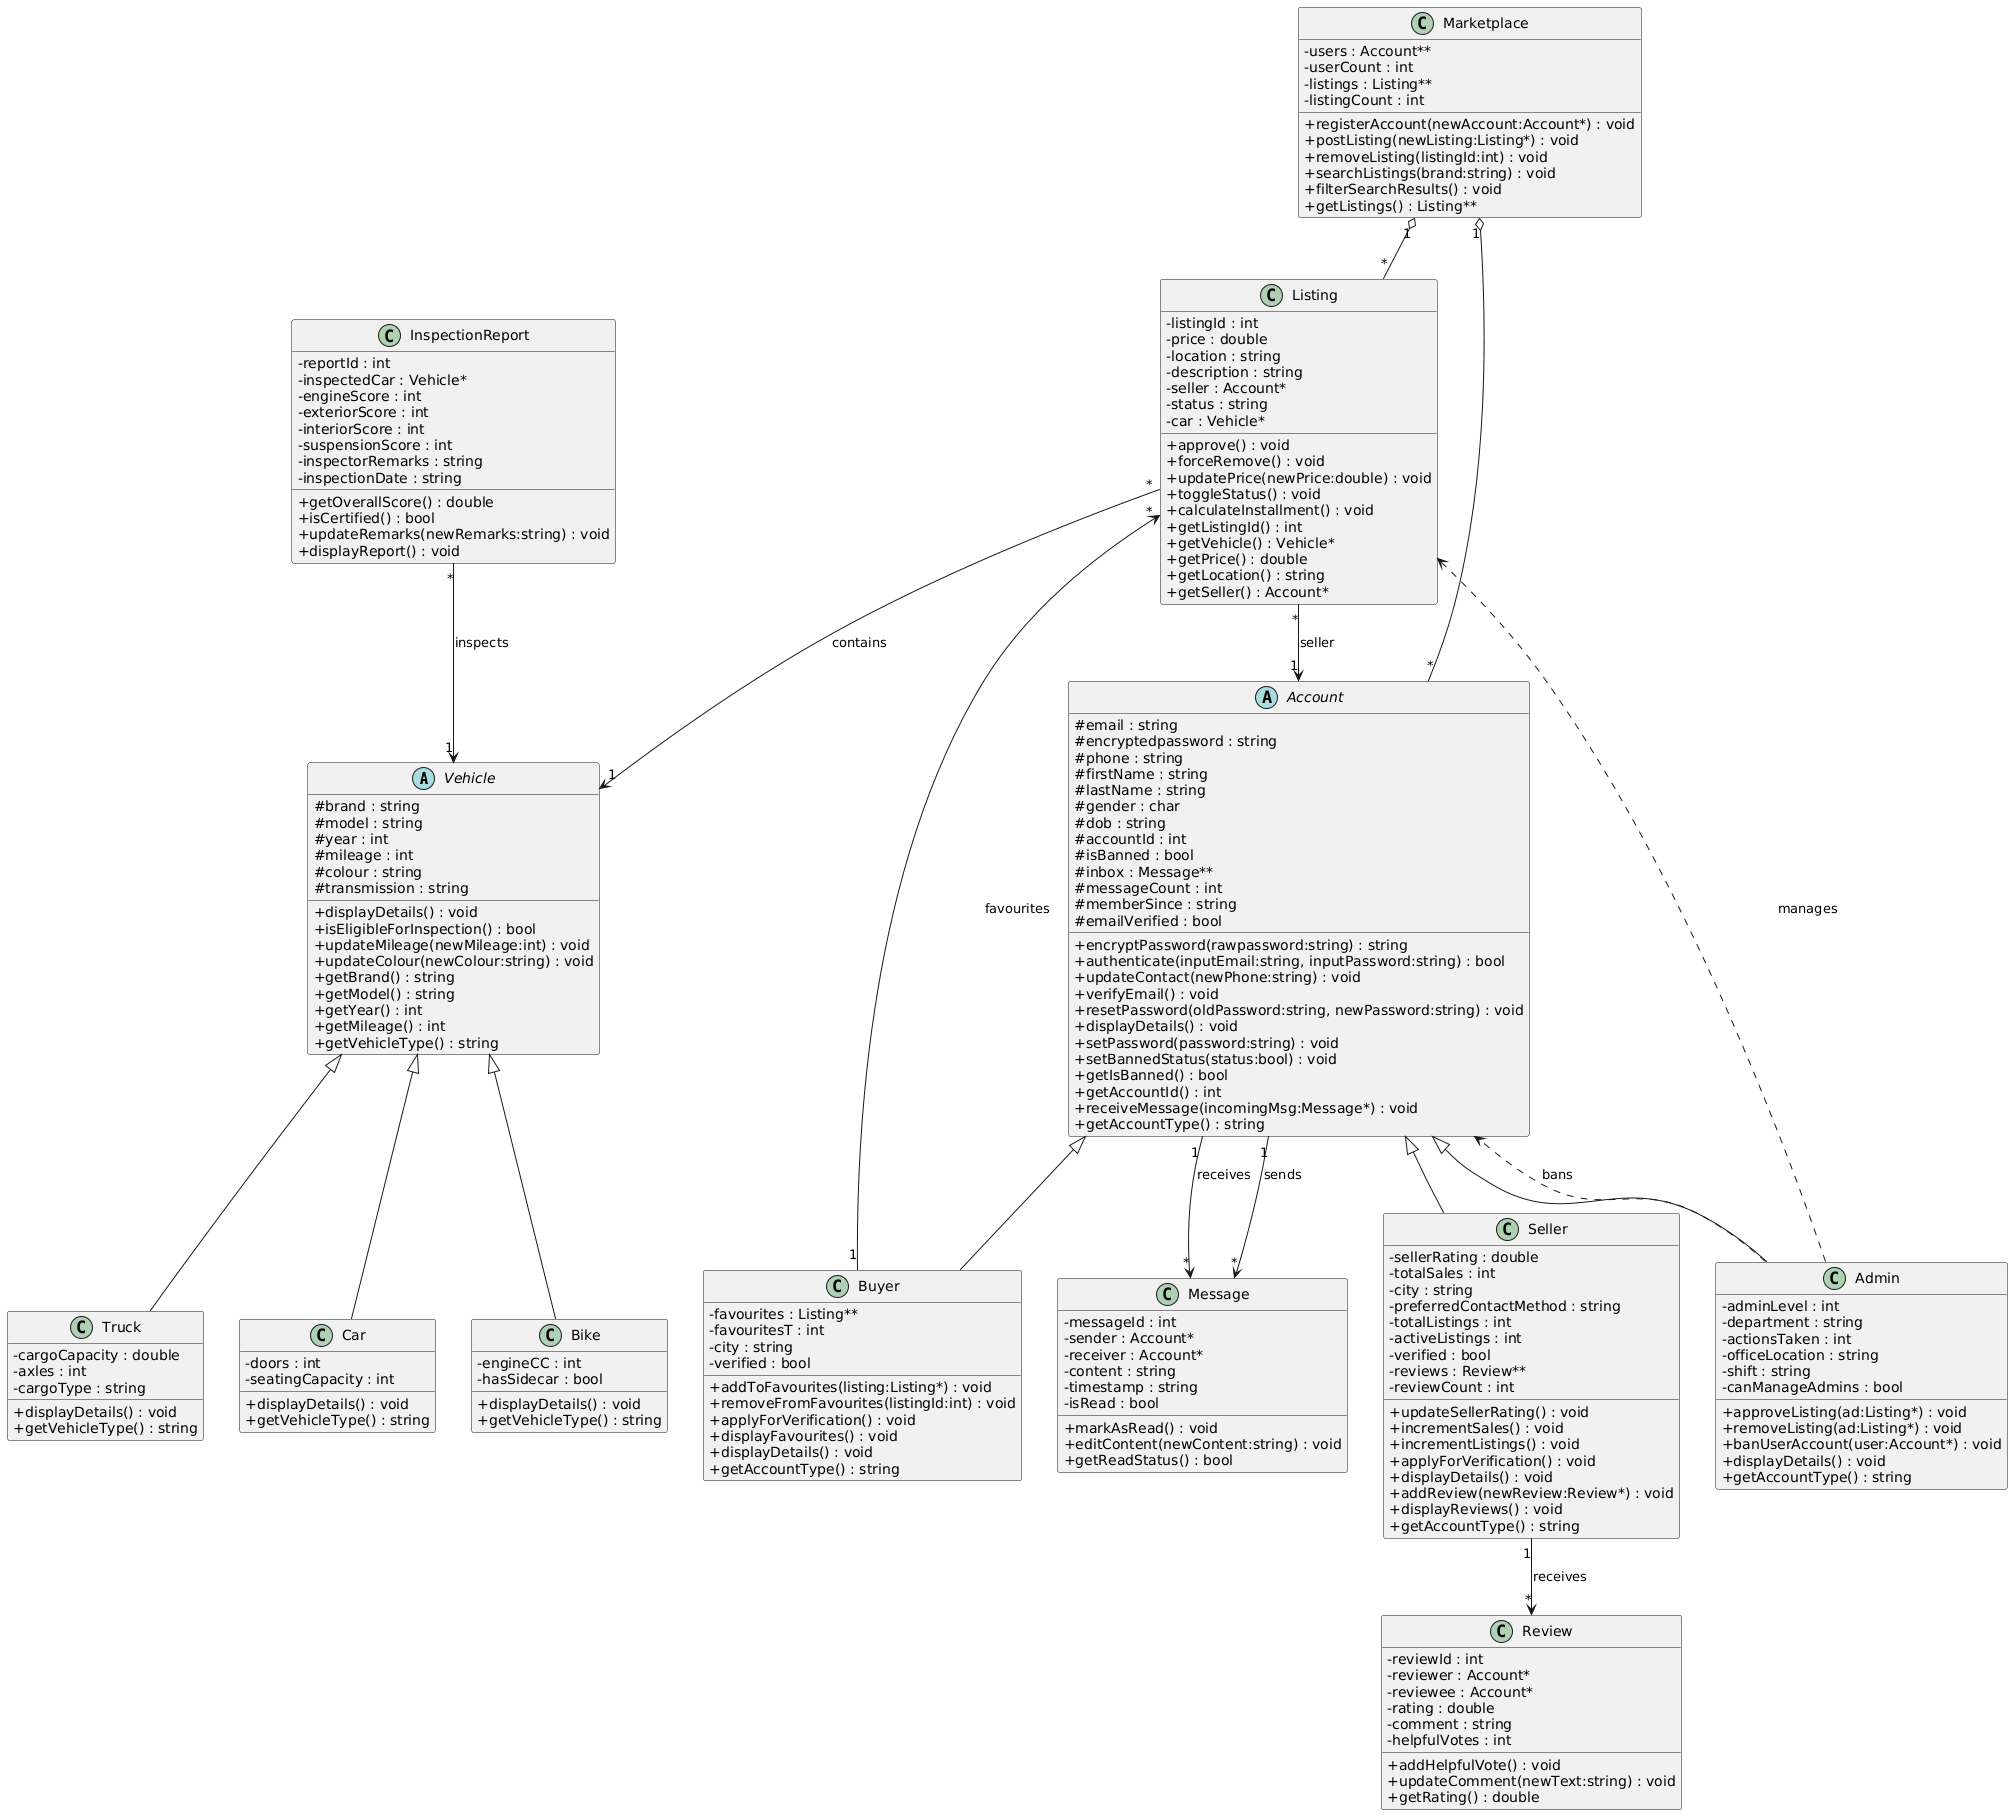

The diagram above was rendered by PlantUML. Its source (embedded in the PNG):
@startuml
skinparam classAttributeIconSize 0

'========================
' Base Classes
'========================

abstract class Vehicle {
    #brand : string
    #model : string
    #year : int
    #mileage : int
    #colour : string
    #transmission : string

    +displayDetails() : void
    +isEligibleForInspection() : bool
    +updateMileage(newMileage:int) : void
    +updateColour(newColour:string) : void
    +getBrand() : string
    +getModel() : string
    +getYear() : int
    +getMileage() : int
    +getVehicleType() : string
}

abstract class Account {
    #email : string
    #encryptedpassword : string
    #phone : string
    #firstName : string
    #lastName : string
    #gender : char
    #dob : string
    #accountId : int
    #isBanned : bool
    #inbox : Message**
    #messageCount : int
    #memberSince : string
    #emailVerified : bool

    +encryptPassword(rawpassword:string) : string
    +authenticate(inputEmail:string, inputPassword:string) : bool
    +updateContact(newPhone:string) : void
    +verifyEmail() : void
    +resetPassword(oldPassword:string, newPassword:string) : void
    +displayDetails() : void
    +setPassword(password:string) : void
    +setBannedStatus(status:bool) : void
    +getIsBanned() : bool
    +getAccountId() : int
    +receiveMessage(incomingMsg:Message*) : void
    +getAccountType() : string
}

'========================
' Vehicle Derived Classes
'========================

class Car {
    -doors : int
    -seatingCapacity : int

    +displayDetails() : void
    +getVehicleType() : string
}

class Bike {
    -engineCC : int
    -hasSidecar : bool

    +displayDetails() : void
    +getVehicleType() : string
}

class Truck {
    -cargoCapacity : double
    -axles : int
    -cargoType : string

    +displayDetails() : void
    +getVehicleType() : string
}

Vehicle <|-- Car
Vehicle <|-- Bike
Vehicle <|-- Truck

'========================
' Account Derived Classes
'========================

class Seller {
    -sellerRating : double
    -totalSales : int
    -city : string
    -preferredContactMethod : string
    -totalListings : int
    -activeListings : int
    -verified : bool
    -reviews : Review**
    -reviewCount : int

    +updateSellerRating() : void
    +incrementSales() : void
    +incrementListings() : void
    +applyForVerification() : void
    +displayDetails() : void
    +addReview(newReview:Review*) : void
    +displayReviews() : void
    +getAccountType() : string
}

class Buyer {
    -favourites : Listing**
    -favouritesT : int
    -city : string
    -verified : bool

    +addToFavourites(listing:Listing*) : void
    +removeFromFavourites(listingId:int) : void
    +applyForVerification() : void
    +displayFavourites() : void
    +displayDetails() : void
    +getAccountType() : string
}

class Admin {
    -adminLevel : int
    -department : string
    -actionsTaken : int
    -officeLocation : string
    -shift : string
    -canManageAdmins : bool

    +approveListing(ad:Listing*) : void
    +removeListing(ad:Listing*) : void
    +banUserAccount(user:Account*) : void
    +displayDetails() : void
    +getAccountType() : string
}

Account <|-- Seller
Account <|-- Buyer
Account <|-- Admin

'========================
' Other Classes
'========================

class Message {
    -messageId : int
    -sender : Account*
    -receiver : Account*
    -content : string
    -timestamp : string
    -isRead : bool

    +markAsRead() : void
    +editContent(newContent:string) : void
    +getReadStatus() : bool
}

class Review {
    -reviewId : int
    -reviewer : Account*
    -reviewee : Account*
    -rating : double
    -comment : string
    -helpfulVotes : int

    +addHelpfulVote() : void
    +updateComment(newText:string) : void
    +getRating() : double
}

class Listing {
    -listingId : int
    -price : double
    -location : string
    -description : string
    -seller : Account*
    -status : string
    -car : Vehicle*

    +approve() : void
    +forceRemove() : void
    +updatePrice(newPrice:double) : void
    +toggleStatus() : void
    +calculateInstallment() : void
    +getListingId() : int
    +getVehicle() : Vehicle*
    +getPrice() : double
    +getLocation() : string
    +getSeller() : Account*
}

class InspectionReport {
    -reportId : int
    -inspectedCar : Vehicle*
    -engineScore : int
    -exteriorScore : int
    -interiorScore : int
    -suspensionScore : int
    -inspectorRemarks : string
    -inspectionDate : string

    +getOverallScore() : double
    +isCertified() : bool
    +updateRemarks(newRemarks:string) : void
    +displayReport() : void
}

class Marketplace {
    -users : Account**
    -userCount : int
    -listings : Listing**
    -listingCount : int

    +registerAccount(newAccount:Account*) : void
    +postListing(newListing:Listing*) : void
    +removeListing(listingId:int) : void
    +searchListings(brand:string) : void
    +filterSearchResults() : void
    +getListings() : Listing**
}

'========================
' Relationships
'========================

Account "1" --> "*" Message : sends
Account "1" --> "*" Message : receives

Seller "1" --> "*" Review : receives
Buyer "1" --> "*" Listing : favourites

Listing "*" --> "1" Vehicle : contains
Listing "*" --> "1" Account : seller

InspectionReport "*" --> "1" Vehicle : inspects

Marketplace "1" o-- "*" Account
Marketplace "1" o-- "*" Listing

Admin ..> Listing : manages
Admin ..> Account : bans
@enduml